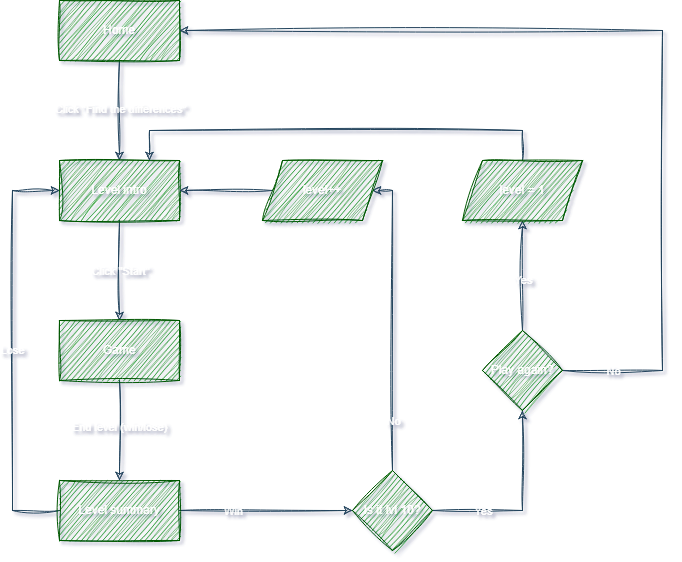

The diagram above was exported from draw.io. Its source (the exported page's mxGraphModel, read from the mxfile embedded in the PNG):
<mxGraphModel dx="2901" dy="2309" grid="1" gridSize="10" guides="1" tooltips="1" connect="1" arrows="1" fold="1" page="1" pageScale="1" pageWidth="827" pageHeight="1169" background="none" math="0" shadow="1">
  <root>
    <mxCell id="0" />
    <mxCell id="1" parent="0" />
    <mxCell id="iCEz-MaiI_ZHlng-cwvC-461" style="edgeStyle=orthogonalEdgeStyle;rounded=0;orthogonalLoop=1;jettySize=auto;html=1;labelBackgroundColor=none;fontColor=default;strokeColor=#23445D;sketch=1;curveFitting=1;jiggle=2;strokeWidth=1;" parent="1" source="iCEz-MaiI_ZHlng-cwvC-463" target="iCEz-MaiI_ZHlng-cwvC-466" edge="1">
      <mxGeometry relative="1" as="geometry" />
    </mxCell>
    <mxCell id="iCEz-MaiI_ZHlng-cwvC-462" value="Click &quot;Find the differences&quot;" style="edgeLabel;html=1;align=center;verticalAlign=middle;resizable=0;points=[];labelBackgroundColor=none;rounded=0;fontColor=#FFFFFF;sketch=1;curveFitting=1;jiggle=2;" parent="iCEz-MaiI_ZHlng-cwvC-461" connectable="0" vertex="1">
      <mxGeometry x="-0.0381" relative="1" as="geometry">
        <mxPoint as="offset" />
      </mxGeometry>
    </mxCell>
    <mxCell id="iCEz-MaiI_ZHlng-cwvC-463" value="Home" style="rounded=0;whiteSpace=wrap;html=1;labelBackgroundColor=none;strokeWidth=1;perimeterSpacing=0;sketch=1;curveFitting=1;jiggle=2;fillColor=#008a00;fontColor=#ffffff;strokeColor=#005700;" parent="1" vertex="1">
      <mxGeometry x="-113" y="-100" width="120" height="60" as="geometry" />
    </mxCell>
    <mxCell id="iCEz-MaiI_ZHlng-cwvC-464" style="edgeStyle=orthogonalEdgeStyle;rounded=0;orthogonalLoop=1;jettySize=auto;html=1;exitX=0.5;exitY=1;exitDx=0;exitDy=0;entryX=0.5;entryY=0;entryDx=0;entryDy=0;labelBackgroundColor=none;fontColor=default;strokeColor=#23445D;sketch=1;curveFitting=1;jiggle=2;strokeWidth=1;" parent="1" source="iCEz-MaiI_ZHlng-cwvC-466" target="iCEz-MaiI_ZHlng-cwvC-469" edge="1">
      <mxGeometry relative="1" as="geometry" />
    </mxCell>
    <mxCell id="iCEz-MaiI_ZHlng-cwvC-465" value="Click &quot;Start&quot;" style="edgeLabel;html=1;align=center;verticalAlign=middle;resizable=0;points=[];labelBackgroundColor=none;rounded=0;fontColor=#FFFFFF;sketch=1;curveFitting=1;jiggle=2;" parent="iCEz-MaiI_ZHlng-cwvC-464" connectable="0" vertex="1">
      <mxGeometry x="0.0029" relative="1" as="geometry">
        <mxPoint as="offset" />
      </mxGeometry>
    </mxCell>
    <mxCell id="iCEz-MaiI_ZHlng-cwvC-466" value="Level intro" style="rounded=0;whiteSpace=wrap;html=1;labelBackgroundColor=none;strokeWidth=1;sketch=1;curveFitting=1;jiggle=2;fillColor=#008a00;fontColor=#ffffff;strokeColor=#005700;" parent="1" vertex="1">
      <mxGeometry x="-113" y="60" width="120" height="60" as="geometry" />
    </mxCell>
    <mxCell id="iCEz-MaiI_ZHlng-cwvC-467" style="edgeStyle=orthogonalEdgeStyle;rounded=0;orthogonalLoop=1;jettySize=auto;html=1;entryX=0.5;entryY=0;entryDx=0;entryDy=0;labelBackgroundColor=none;fontColor=default;strokeColor=#23445D;sketch=1;curveFitting=1;jiggle=2;strokeWidth=1;" parent="1" source="iCEz-MaiI_ZHlng-cwvC-469" target="iCEz-MaiI_ZHlng-cwvC-474" edge="1">
      <mxGeometry relative="1" as="geometry" />
    </mxCell>
    <mxCell id="iCEz-MaiI_ZHlng-cwvC-468" value="End level (win/lose)" style="edgeLabel;html=1;align=center;verticalAlign=middle;resizable=0;points=[];labelBackgroundColor=none;rounded=0;fontColor=#FFFFFF;sketch=1;curveFitting=1;jiggle=2;" parent="iCEz-MaiI_ZHlng-cwvC-467" connectable="0" vertex="1">
      <mxGeometry x="-0.0771" y="-1" relative="1" as="geometry">
        <mxPoint as="offset" />
      </mxGeometry>
    </mxCell>
    <mxCell id="iCEz-MaiI_ZHlng-cwvC-469" value="Game" style="rounded=0;whiteSpace=wrap;html=1;labelBackgroundColor=none;strokeWidth=1;sketch=1;curveFitting=1;jiggle=2;fillColor=#008a00;fontColor=#ffffff;strokeColor=#005700;" parent="1" vertex="1">
      <mxGeometry x="-113" y="220" width="120" height="60" as="geometry" />
    </mxCell>
    <mxCell id="iCEz-MaiI_ZHlng-cwvC-470" style="edgeStyle=orthogonalEdgeStyle;rounded=0;orthogonalLoop=1;jettySize=auto;html=1;entryX=0;entryY=0.5;entryDx=0;entryDy=0;labelBackgroundColor=none;fontColor=default;strokeColor=#23445D;sketch=1;curveFitting=1;jiggle=2;strokeWidth=1;" parent="1" source="iCEz-MaiI_ZHlng-cwvC-474" target="iCEz-MaiI_ZHlng-cwvC-466" edge="1">
      <mxGeometry relative="1" as="geometry">
        <Array as="points">
          <mxPoint x="-160" y="410" />
          <mxPoint x="-160" y="90" />
        </Array>
      </mxGeometry>
    </mxCell>
    <mxCell id="iCEz-MaiI_ZHlng-cwvC-471" value="Lose" style="edgeLabel;html=1;align=center;verticalAlign=middle;resizable=0;points=[];labelBackgroundColor=none;rounded=0;fontColor=#FFFFFF;sketch=1;curveFitting=1;jiggle=2;" parent="iCEz-MaiI_ZHlng-cwvC-470" connectable="0" vertex="1">
      <mxGeometry x="0.005" y="1" relative="1" as="geometry">
        <mxPoint as="offset" />
      </mxGeometry>
    </mxCell>
    <mxCell id="iCEz-MaiI_ZHlng-cwvC-472" style="edgeStyle=orthogonalEdgeStyle;rounded=0;orthogonalLoop=1;jettySize=auto;html=1;exitX=1;exitY=0.5;exitDx=0;exitDy=0;labelBackgroundColor=none;fontColor=default;strokeColor=#23445D;sketch=1;curveFitting=1;jiggle=2;strokeWidth=1;" parent="1" source="iCEz-MaiI_ZHlng-cwvC-474" target="iCEz-MaiI_ZHlng-cwvC-479" edge="1">
      <mxGeometry relative="1" as="geometry" />
    </mxCell>
    <mxCell id="iCEz-MaiI_ZHlng-cwvC-473" value="Win" style="edgeLabel;html=1;align=center;verticalAlign=middle;resizable=0;points=[];labelBackgroundColor=none;rounded=0;fontColor=#FFFFFF;sketch=1;curveFitting=1;jiggle=2;" parent="iCEz-MaiI_ZHlng-cwvC-472" connectable="0" vertex="1">
      <mxGeometry x="-0.2039" y="-1" relative="1" as="geometry">
        <mxPoint x="-16" y="-1" as="offset" />
      </mxGeometry>
    </mxCell>
    <mxCell id="iCEz-MaiI_ZHlng-cwvC-474" value="Level summary" style="rounded=0;whiteSpace=wrap;html=1;labelBackgroundColor=none;strokeWidth=1;sketch=1;curveFitting=1;jiggle=2;fillColor=#008a00;fontColor=#ffffff;strokeColor=#005700;" parent="1" vertex="1">
      <mxGeometry x="-113" y="380" width="120" height="60" as="geometry" />
    </mxCell>
    <mxCell id="iCEz-MaiI_ZHlng-cwvC-475" style="edgeStyle=orthogonalEdgeStyle;rounded=0;orthogonalLoop=1;jettySize=auto;html=1;exitX=0.5;exitY=0;exitDx=0;exitDy=0;entryX=1;entryY=0.5;entryDx=0;entryDy=0;labelBackgroundColor=none;fontColor=default;strokeColor=#23445D;sketch=1;curveFitting=1;jiggle=2;strokeWidth=1;" parent="1" source="iCEz-MaiI_ZHlng-cwvC-479" target="iCEz-MaiI_ZHlng-cwvC-481" edge="1">
      <mxGeometry relative="1" as="geometry">
        <mxPoint x="80" y="90" as="targetPoint" />
        <Array as="points">
          <mxPoint x="220" y="90" />
        </Array>
      </mxGeometry>
    </mxCell>
    <mxCell id="iCEz-MaiI_ZHlng-cwvC-476" value="No" style="edgeLabel;html=1;align=center;verticalAlign=middle;resizable=0;points=[];labelBackgroundColor=none;rounded=0;fontColor=#FFFFFF;sketch=1;curveFitting=1;jiggle=2;" parent="iCEz-MaiI_ZHlng-cwvC-475" connectable="0" vertex="1">
      <mxGeometry x="0.2867" y="2" relative="1" as="geometry">
        <mxPoint x="2" y="143" as="offset" />
      </mxGeometry>
    </mxCell>
    <mxCell id="iCEz-MaiI_ZHlng-cwvC-477" style="edgeStyle=orthogonalEdgeStyle;rounded=0;orthogonalLoop=1;jettySize=auto;html=1;entryX=0.5;entryY=1;entryDx=0;entryDy=0;labelBackgroundColor=none;fontColor=default;strokeColor=#23445D;sketch=1;curveFitting=1;jiggle=2;strokeWidth=1;" parent="1" source="iCEz-MaiI_ZHlng-cwvC-479" target="iCEz-MaiI_ZHlng-cwvC-486" edge="1">
      <mxGeometry relative="1" as="geometry" />
    </mxCell>
    <mxCell id="iCEz-MaiI_ZHlng-cwvC-478" value="Yes" style="edgeLabel;html=1;align=center;verticalAlign=middle;resizable=0;points=[];labelBackgroundColor=none;rounded=0;fontColor=#FFFFFF;sketch=1;curveFitting=1;jiggle=2;" parent="iCEz-MaiI_ZHlng-cwvC-477" connectable="0" vertex="1">
      <mxGeometry x="-0.0214" relative="1" as="geometry">
        <mxPoint x="-40" y="3" as="offset" />
      </mxGeometry>
    </mxCell>
    <mxCell id="iCEz-MaiI_ZHlng-cwvC-479" value="Is it lvl 10?" style="rhombus;whiteSpace=wrap;html=1;labelBackgroundColor=none;rounded=0;strokeWidth=1;sketch=1;curveFitting=1;jiggle=2;fillColor=#008a00;fontColor=#ffffff;strokeColor=#005700;" parent="1" vertex="1">
      <mxGeometry x="180" y="370" width="80" height="80" as="geometry" />
    </mxCell>
    <mxCell id="iCEz-MaiI_ZHlng-cwvC-480" style="edgeStyle=orthogonalEdgeStyle;rounded=0;orthogonalLoop=1;jettySize=auto;html=1;labelBackgroundColor=none;fontColor=default;strokeColor=#23445D;sketch=1;curveFitting=1;jiggle=2;strokeWidth=1;" parent="1" source="iCEz-MaiI_ZHlng-cwvC-481" target="iCEz-MaiI_ZHlng-cwvC-466" edge="1">
      <mxGeometry relative="1" as="geometry" />
    </mxCell>
    <mxCell id="iCEz-MaiI_ZHlng-cwvC-481" value="level++" style="shape=parallelogram;perimeter=parallelogramPerimeter;whiteSpace=wrap;html=1;fixedSize=1;labelBackgroundColor=none;rounded=0;strokeWidth=1;sketch=1;curveFitting=1;jiggle=2;fillColor=#008a00;fontColor=#ffffff;strokeColor=#005700;" parent="1" vertex="1">
      <mxGeometry x="90" y="60" width="120" height="60" as="geometry" />
    </mxCell>
    <mxCell id="iCEz-MaiI_ZHlng-cwvC-482" style="edgeStyle=orthogonalEdgeStyle;rounded=0;orthogonalLoop=1;jettySize=auto;html=1;entryX=0.5;entryY=1;entryDx=0;entryDy=0;labelBackgroundColor=none;fontColor=default;strokeColor=#23445D;sketch=1;curveFitting=1;jiggle=2;strokeWidth=1;" parent="1" source="iCEz-MaiI_ZHlng-cwvC-486" target="iCEz-MaiI_ZHlng-cwvC-488" edge="1">
      <mxGeometry relative="1" as="geometry" />
    </mxCell>
    <mxCell id="iCEz-MaiI_ZHlng-cwvC-483" value="Yes" style="edgeLabel;html=1;align=center;verticalAlign=middle;resizable=0;points=[];labelBackgroundColor=none;rounded=0;fontColor=#FFFFFF;sketch=1;curveFitting=1;jiggle=2;" parent="iCEz-MaiI_ZHlng-cwvC-482" connectable="0" vertex="1">
      <mxGeometry x="-0.0079" relative="1" as="geometry">
        <mxPoint y="4" as="offset" />
      </mxGeometry>
    </mxCell>
    <mxCell id="iCEz-MaiI_ZHlng-cwvC-484" style="edgeStyle=orthogonalEdgeStyle;rounded=0;orthogonalLoop=1;jettySize=auto;html=1;entryX=1;entryY=0.5;entryDx=0;entryDy=0;labelBackgroundColor=none;fontColor=default;strokeColor=#23445D;sketch=1;curveFitting=1;jiggle=2;strokeWidth=1;" parent="1" source="iCEz-MaiI_ZHlng-cwvC-486" target="iCEz-MaiI_ZHlng-cwvC-463" edge="1">
      <mxGeometry relative="1" as="geometry">
        <Array as="points">
          <mxPoint x="490.00000000000006" y="270" />
          <mxPoint x="490.00000000000006" y="-70" />
        </Array>
      </mxGeometry>
    </mxCell>
    <mxCell id="iCEz-MaiI_ZHlng-cwvC-485" value="No" style="edgeLabel;html=1;align=center;verticalAlign=middle;resizable=0;points=[];labelBackgroundColor=none;rounded=0;fontColor=#FFFFFF;sketch=1;curveFitting=1;jiggle=2;" parent="iCEz-MaiI_ZHlng-cwvC-484" connectable="0" vertex="1">
      <mxGeometry x="-0.442" y="-1" relative="1" as="geometry">
        <mxPoint x="-51" y="158" as="offset" />
      </mxGeometry>
    </mxCell>
    <mxCell id="iCEz-MaiI_ZHlng-cwvC-486" value="Play again?" style="rhombus;whiteSpace=wrap;html=1;labelBackgroundColor=none;rounded=0;strokeWidth=1;sketch=1;curveFitting=1;jiggle=2;fillColor=#008a00;fontColor=#ffffff;strokeColor=#005700;" parent="1" vertex="1">
      <mxGeometry x="310.00000000000006" y="230" width="80" height="80" as="geometry" />
    </mxCell>
    <mxCell id="iCEz-MaiI_ZHlng-cwvC-487" style="edgeStyle=orthogonalEdgeStyle;rounded=0;orthogonalLoop=1;jettySize=auto;html=1;entryX=0.75;entryY=0;entryDx=0;entryDy=0;labelBackgroundColor=none;fontColor=default;strokeColor=#23445D;sketch=1;curveFitting=1;jiggle=2;strokeWidth=1;" parent="1" source="iCEz-MaiI_ZHlng-cwvC-488" target="iCEz-MaiI_ZHlng-cwvC-466" edge="1">
      <mxGeometry relative="1" as="geometry">
        <Array as="points">
          <mxPoint x="350.00000000000006" y="30" />
          <mxPoint x="-23" y="30" />
        </Array>
      </mxGeometry>
    </mxCell>
    <mxCell id="iCEz-MaiI_ZHlng-cwvC-488" value="level = 1" style="shape=parallelogram;perimeter=parallelogramPerimeter;whiteSpace=wrap;html=1;fixedSize=1;labelBackgroundColor=none;rounded=0;strokeWidth=1;sketch=1;curveFitting=1;jiggle=2;fillColor=#008a00;fontColor=#ffffff;strokeColor=#005700;" parent="1" vertex="1">
      <mxGeometry x="290.00000000000006" y="60" width="120" height="60" as="geometry" />
    </mxCell>
  </root>
</mxGraphModel>